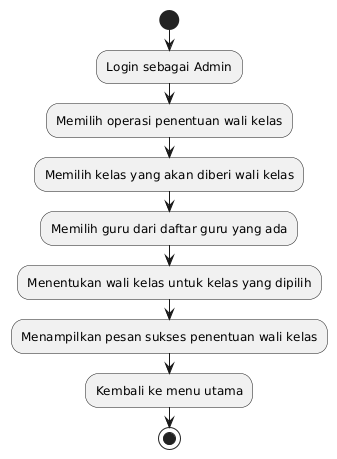

The diagram above was rendered by PlantUML. Its source (embedded in the PNG):
@startuml
start

:Login sebagai Admin;
:Memilih operasi penentuan wali kelas;
:Memilih kelas yang akan diberi wali kelas;
:Memilih guru dari daftar guru yang ada;
:Menentukan wali kelas untuk kelas yang dipilih;
:Menampilkan pesan sukses penentuan wali kelas;
:Kembali ke menu utama;

stop
@enduml